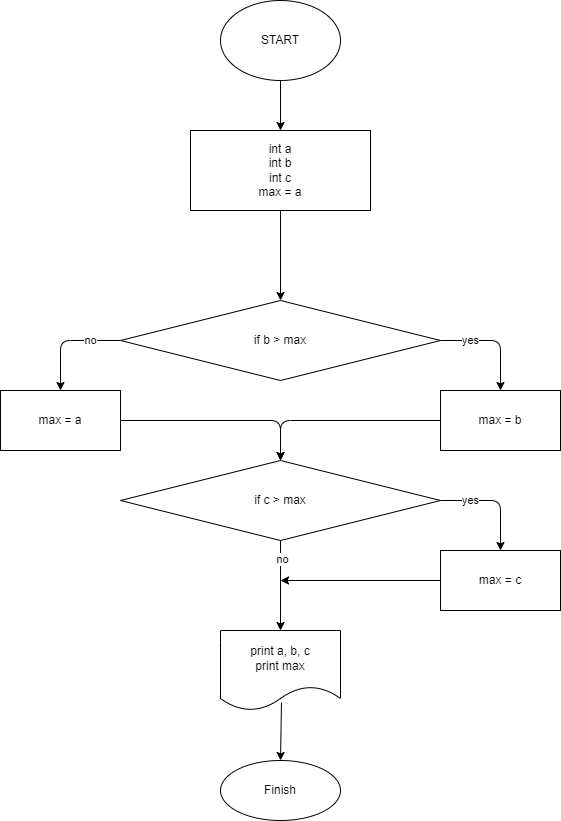

The diagram above was exported from draw.io. Its source (the exported page's mxGraphModel, read from the mxfile embedded in the PNG):
<mxGraphModel dx="1168" dy="555" grid="1" gridSize="10" guides="1" tooltips="1" connect="1" arrows="1" fold="1" page="1" pageScale="1" pageWidth="827" pageHeight="1169" math="0" shadow="0">
  <root>
    <mxCell id="0" />
    <mxCell id="1" parent="0" />
    <mxCell id="4" value="" style="edgeStyle=none;html=1;" edge="1" parent="1" source="2" target="3">
      <mxGeometry relative="1" as="geometry" />
    </mxCell>
    <mxCell id="2" value="START" style="ellipse;whiteSpace=wrap;html=1;" vertex="1" parent="1">
      <mxGeometry x="300" width="120" height="80" as="geometry" />
    </mxCell>
    <mxCell id="6" value="" style="edgeStyle=none;html=1;" edge="1" parent="1" source="3" target="5">
      <mxGeometry relative="1" as="geometry" />
    </mxCell>
    <mxCell id="3" value="int a&lt;br&gt;int b&lt;br&gt;int c&lt;br&gt;max = a" style="whiteSpace=wrap;html=1;" vertex="1" parent="1">
      <mxGeometry x="270" y="130" width="180" height="80" as="geometry" />
    </mxCell>
    <mxCell id="15" value="yes" style="edgeStyle=none;html=1;exitX=1;exitY=0.5;exitDx=0;exitDy=0;entryX=0.5;entryY=0;entryDx=0;entryDy=0;" edge="1" parent="1" source="5" target="14">
      <mxGeometry x="-0.4545" relative="1" as="geometry">
        <Array as="points">
          <mxPoint x="580" y="340" />
        </Array>
        <mxPoint as="offset" />
      </mxGeometry>
    </mxCell>
    <mxCell id="19" value="no" style="edgeStyle=none;html=1;exitX=0;exitY=0.5;exitDx=0;exitDy=0;entryX=0.5;entryY=0;entryDx=0;entryDy=0;" edge="1" parent="1" source="5" target="18">
      <mxGeometry x="-0.4545" relative="1" as="geometry">
        <Array as="points">
          <mxPoint x="140" y="340" />
        </Array>
        <mxPoint as="offset" />
      </mxGeometry>
    </mxCell>
    <mxCell id="5" value="if b &amp;gt; max" style="rhombus;whiteSpace=wrap;html=1;" vertex="1" parent="1">
      <mxGeometry x="200" y="300" width="320" height="80" as="geometry" />
    </mxCell>
    <mxCell id="10" value="" style="edgeStyle=none;html=1;" edge="1" parent="1" source="7">
      <mxGeometry relative="1" as="geometry">
        <mxPoint x="360" y="630" as="targetPoint" />
      </mxGeometry>
    </mxCell>
    <mxCell id="25" value="no" style="edgeLabel;html=1;align=center;verticalAlign=middle;resizable=0;points=[];" vertex="1" connectable="0" parent="10">
      <mxGeometry x="-0.6" y="1" relative="1" as="geometry">
        <mxPoint as="offset" />
      </mxGeometry>
    </mxCell>
    <mxCell id="17" value="yes" style="edgeStyle=none;html=1;exitX=1;exitY=0.5;exitDx=0;exitDy=0;entryX=0.5;entryY=0;entryDx=0;entryDy=0;" edge="1" parent="1" source="7" target="16">
      <mxGeometry x="-0.4545" relative="1" as="geometry">
        <Array as="points">
          <mxPoint x="580" y="500" />
        </Array>
        <mxPoint as="offset" />
      </mxGeometry>
    </mxCell>
    <mxCell id="7" value="if c &amp;gt; max" style="rhombus;whiteSpace=wrap;html=1;" vertex="1" parent="1">
      <mxGeometry x="200" y="460" width="320" height="80" as="geometry" />
    </mxCell>
    <mxCell id="13" value="" style="edgeStyle=none;html=1;exitX=0.508;exitY=0.9;exitDx=0;exitDy=0;exitPerimeter=0;" edge="1" parent="1" source="11" target="12">
      <mxGeometry relative="1" as="geometry" />
    </mxCell>
    <mxCell id="11" value="print a, b, c&lt;br&gt;print max" style="shape=document;whiteSpace=wrap;html=1;boundedLbl=1;" vertex="1" parent="1">
      <mxGeometry x="300" y="630" width="120" height="80" as="geometry" />
    </mxCell>
    <mxCell id="12" value="Finish" style="ellipse;whiteSpace=wrap;html=1;" vertex="1" parent="1">
      <mxGeometry x="300" y="760" width="120" height="60" as="geometry" />
    </mxCell>
    <mxCell id="23" style="edgeStyle=none;html=1;exitX=0;exitY=0.5;exitDx=0;exitDy=0;entryX=0.5;entryY=0;entryDx=0;entryDy=0;" edge="1" parent="1" source="14" target="7">
      <mxGeometry relative="1" as="geometry">
        <mxPoint x="360" y="420" as="targetPoint" />
        <Array as="points">
          <mxPoint x="360" y="420" />
        </Array>
      </mxGeometry>
    </mxCell>
    <mxCell id="14" value="max = b" style="whiteSpace=wrap;html=1;" vertex="1" parent="1">
      <mxGeometry x="520" y="390" width="120" height="60" as="geometry" />
    </mxCell>
    <mxCell id="24" style="edgeStyle=none;html=1;exitX=0;exitY=0.5;exitDx=0;exitDy=0;" edge="1" parent="1" source="16">
      <mxGeometry relative="1" as="geometry">
        <mxPoint x="360" y="580" as="targetPoint" />
      </mxGeometry>
    </mxCell>
    <mxCell id="16" value="max = c" style="whiteSpace=wrap;html=1;" vertex="1" parent="1">
      <mxGeometry x="520" y="550" width="120" height="60" as="geometry" />
    </mxCell>
    <mxCell id="22" style="edgeStyle=none;html=1;exitX=1;exitY=0.5;exitDx=0;exitDy=0;" edge="1" parent="1" source="18">
      <mxGeometry relative="1" as="geometry">
        <mxPoint x="360" y="460" as="targetPoint" />
        <Array as="points">
          <mxPoint x="360" y="420" />
        </Array>
      </mxGeometry>
    </mxCell>
    <mxCell id="18" value="max = a" style="whiteSpace=wrap;html=1;" vertex="1" parent="1">
      <mxGeometry x="80" y="390" width="120" height="60" as="geometry" />
    </mxCell>
  </root>
</mxGraphModel>